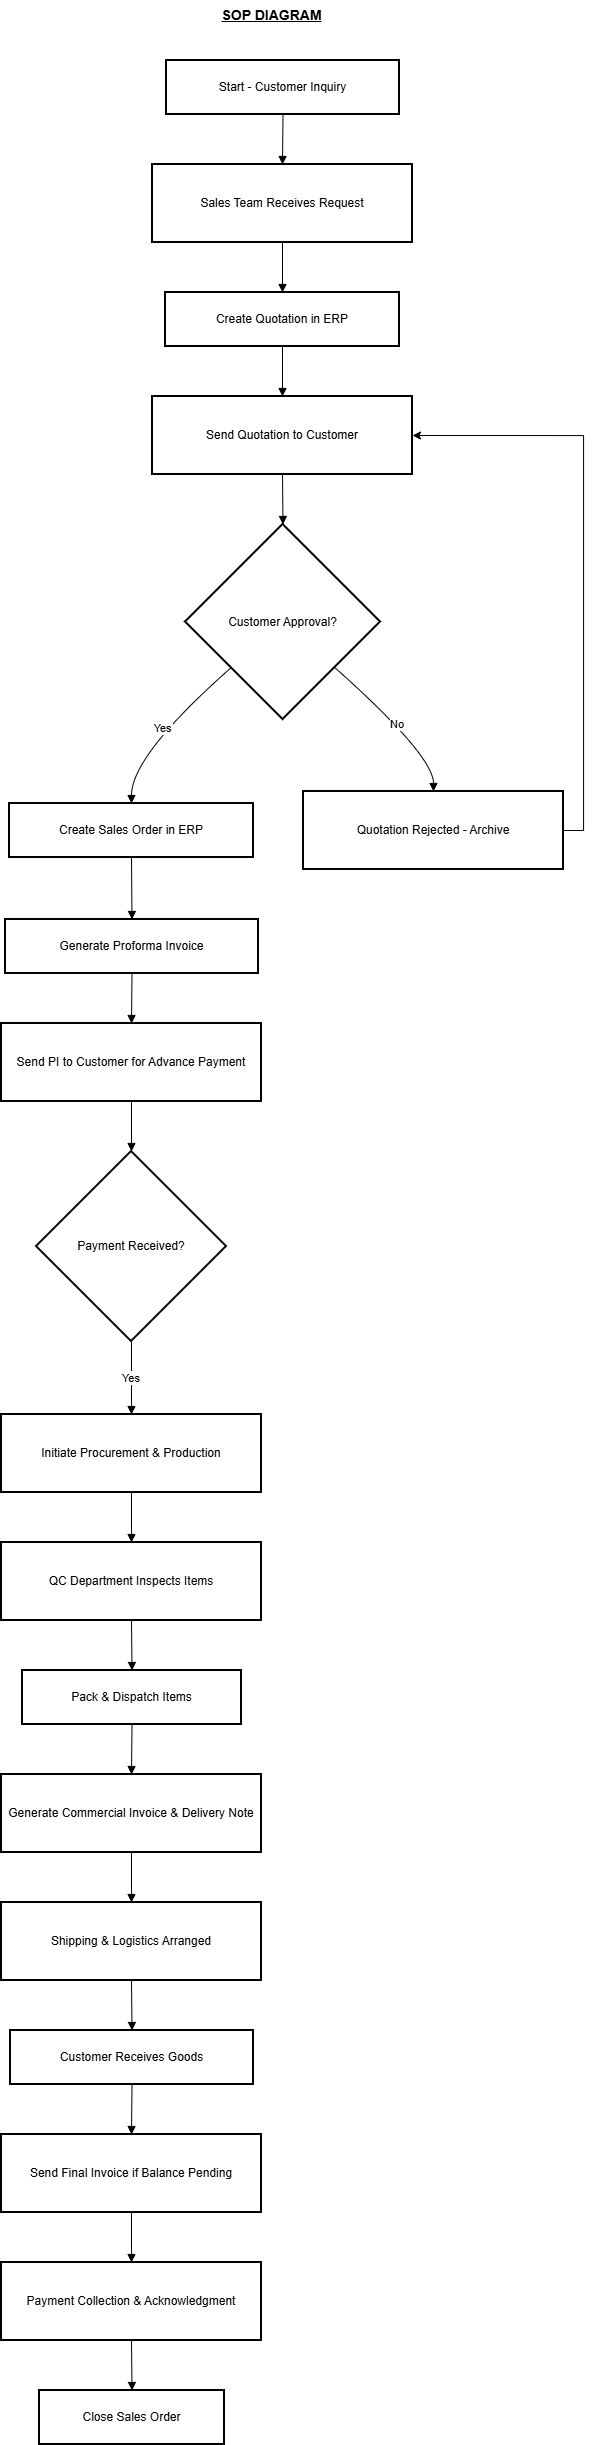

The diagram above was exported from draw.io. Its source (the exported page's mxGraphModel, read from the mxfile embedded in the PNG):
<mxGraphModel dx="1147" dy="2958" grid="1" gridSize="11" guides="1" tooltips="1" connect="1" arrows="1" fold="1" page="1" pageScale="1" pageWidth="827" pageHeight="1169" background="light-dark(#ffffff, #1b1d1e)" math="0" shadow="0">
  <root>
    <mxCell id="0" />
    <mxCell id="1" parent="0" />
    <mxCell id="RCMu8i3t2eVUf_TxVd1K-38" parent="1" style="whiteSpace=wrap;strokeWidth=2;" value="Start - Customer Inquiry" vertex="1">
      <mxGeometry height="54" width="233" x="265" y="-2080" as="geometry" />
    </mxCell>
    <mxCell id="RCMu8i3t2eVUf_TxVd1K-39" parent="1" style="whiteSpace=wrap;strokeWidth=2;" value="Sales Team Receives Request" vertex="1">
      <mxGeometry height="78" width="260" x="251" y="-1976" as="geometry" />
    </mxCell>
    <mxCell id="RCMu8i3t2eVUf_TxVd1K-40" parent="1" style="whiteSpace=wrap;strokeWidth=2;" value="Create Quotation in ERP" vertex="1">
      <mxGeometry height="54" width="234" x="264" y="-1848" as="geometry" />
    </mxCell>
    <mxCell id="RCMu8i3t2eVUf_TxVd1K-41" parent="1" style="whiteSpace=wrap;strokeWidth=2;" value="Send Quotation to Customer" vertex="1">
      <mxGeometry height="78" width="260" x="251" y="-1744" as="geometry" />
    </mxCell>
    <mxCell id="RCMu8i3t2eVUf_TxVd1K-42" parent="1" style="rhombus;strokeWidth=2;whiteSpace=wrap;" value="Customer Approval?" vertex="1">
      <mxGeometry height="195" width="195" x="284" y="-1616" as="geometry" />
    </mxCell>
    <mxCell id="RCMu8i3t2eVUf_TxVd1K-43" parent="1" style="whiteSpace=wrap;strokeWidth=2;" value="Create Sales Order in ERP" vertex="1">
      <mxGeometry height="54" width="244" x="108" y="-1337" as="geometry" />
    </mxCell>
    <mxCell id="RCMu8i3t2eVUf_TxVd1K-44" parent="1" style="whiteSpace=wrap;strokeWidth=2;" value="Generate Proforma Invoice" vertex="1">
      <mxGeometry height="54" width="253" x="104" y="-1221" as="geometry" />
    </mxCell>
    <mxCell id="RCMu8i3t2eVUf_TxVd1K-45" parent="1" style="whiteSpace=wrap;strokeWidth=2;" value="Send PI to Customer for Advance Payment" vertex="1">
      <mxGeometry height="78" width="260" x="100" y="-1117" as="geometry" />
    </mxCell>
    <mxCell id="RCMu8i3t2eVUf_TxVd1K-46" parent="1" style="rhombus;strokeWidth=2;whiteSpace=wrap;" value="Payment Received?" vertex="1">
      <mxGeometry height="190" width="190" x="135" y="-989" as="geometry" />
    </mxCell>
    <mxCell id="RCMu8i3t2eVUf_TxVd1K-47" parent="1" style="whiteSpace=wrap;strokeWidth=2;" value="Initiate Procurement &amp; Production" vertex="1">
      <mxGeometry height="78" width="260" x="100" y="-726" as="geometry" />
    </mxCell>
    <mxCell id="RCMu8i3t2eVUf_TxVd1K-48" parent="1" style="whiteSpace=wrap;strokeWidth=2;" value="QC Department Inspects Items" vertex="1">
      <mxGeometry height="78" width="260" x="100" y="-598" as="geometry" />
    </mxCell>
    <mxCell id="RCMu8i3t2eVUf_TxVd1K-49" parent="1" style="whiteSpace=wrap;strokeWidth=2;" value="Pack &amp; Dispatch Items" vertex="1">
      <mxGeometry height="54" width="219" x="121" y="-470" as="geometry" />
    </mxCell>
    <mxCell id="RCMu8i3t2eVUf_TxVd1K-50" parent="1" style="whiteSpace=wrap;strokeWidth=2;" value="Generate Commercial Invoice &amp; Delivery Note" vertex="1">
      <mxGeometry height="78" width="260" x="100" y="-366" as="geometry" />
    </mxCell>
    <mxCell id="RCMu8i3t2eVUf_TxVd1K-51" parent="1" style="whiteSpace=wrap;strokeWidth=2;" value="Shipping &amp; Logistics Arranged" vertex="1">
      <mxGeometry height="78" width="260" x="100" y="-238" as="geometry" />
    </mxCell>
    <mxCell id="RCMu8i3t2eVUf_TxVd1K-52" parent="1" style="whiteSpace=wrap;strokeWidth=2;" value="Customer Receives Goods" vertex="1">
      <mxGeometry height="54" width="243" x="109" y="-110" as="geometry" />
    </mxCell>
    <mxCell id="RCMu8i3t2eVUf_TxVd1K-53" parent="1" style="whiteSpace=wrap;strokeWidth=2;" value="Send Final Invoice if Balance Pending" vertex="1">
      <mxGeometry height="78" width="260" x="100" y="-6" as="geometry" />
    </mxCell>
    <mxCell id="RCMu8i3t2eVUf_TxVd1K-54" parent="1" style="whiteSpace=wrap;strokeWidth=2;" value="Payment Collection &amp; Acknowledgment" vertex="1">
      <mxGeometry height="78" width="260" x="100" y="122" as="geometry" />
    </mxCell>
    <mxCell id="RCMu8i3t2eVUf_TxVd1K-55" parent="1" style="whiteSpace=wrap;strokeWidth=2;" value="Close Sales Order" vertex="1">
      <mxGeometry height="54" width="185" x="138" y="250" as="geometry" />
    </mxCell>
    <mxCell id="BttGlAz_lStrNBYP3U6G-1" edge="1" parent="1" source="RCMu8i3t2eVUf_TxVd1K-56" style="edgeStyle=orthogonalEdgeStyle;rounded=0;orthogonalLoop=1;jettySize=auto;html=1;entryX=1;entryY=0.5;entryDx=0;entryDy=0;exitX=1;exitY=0.5;exitDx=0;exitDy=0;" target="RCMu8i3t2eVUf_TxVd1K-41">
      <mxGeometry relative="1" as="geometry" />
    </mxCell>
    <mxCell id="RCMu8i3t2eVUf_TxVd1K-56" parent="1" style="whiteSpace=wrap;strokeWidth=2;" value="Quotation Rejected - Archive" vertex="1">
      <mxGeometry height="78" width="260" x="402" y="-1349" as="geometry" />
    </mxCell>
    <mxCell id="RCMu8i3t2eVUf_TxVd1K-57" edge="1" parent="1" source="RCMu8i3t2eVUf_TxVd1K-38" style="curved=1;startArrow=none;endArrow=block;exitX=0.5;exitY=1;entryX=0.5;entryY=0;rounded=0;" target="RCMu8i3t2eVUf_TxVd1K-39" value="">
      <mxGeometry relative="1" as="geometry">
        <Array as="points" />
      </mxGeometry>
    </mxCell>
    <mxCell id="RCMu8i3t2eVUf_TxVd1K-58" edge="1" parent="1" source="RCMu8i3t2eVUf_TxVd1K-39" style="curved=1;startArrow=none;endArrow=block;exitX=0.5;exitY=1;entryX=0.5;entryY=0;rounded=0;" target="RCMu8i3t2eVUf_TxVd1K-40" value="">
      <mxGeometry relative="1" as="geometry">
        <Array as="points" />
      </mxGeometry>
    </mxCell>
    <mxCell id="RCMu8i3t2eVUf_TxVd1K-59" edge="1" parent="1" source="RCMu8i3t2eVUf_TxVd1K-40" style="curved=1;startArrow=none;endArrow=block;exitX=0.5;exitY=1;entryX=0.5;entryY=0;rounded=0;" target="RCMu8i3t2eVUf_TxVd1K-41" value="">
      <mxGeometry relative="1" as="geometry">
        <Array as="points" />
      </mxGeometry>
    </mxCell>
    <mxCell id="RCMu8i3t2eVUf_TxVd1K-60" edge="1" parent="1" source="RCMu8i3t2eVUf_TxVd1K-41" style="curved=1;startArrow=none;endArrow=block;exitX=0.5;exitY=1;entryX=0.5;entryY=0;rounded=0;" target="RCMu8i3t2eVUf_TxVd1K-42" value="">
      <mxGeometry relative="1" as="geometry">
        <Array as="points" />
      </mxGeometry>
    </mxCell>
    <mxCell id="RCMu8i3t2eVUf_TxVd1K-61" edge="1" parent="1" source="RCMu8i3t2eVUf_TxVd1K-42" style="curved=1;startArrow=none;endArrow=block;exitX=0;exitY=0.94;entryX=0.5;entryY=0.01;rounded=0;" target="RCMu8i3t2eVUf_TxVd1K-43" value="Yes">
      <mxGeometry relative="1" as="geometry">
        <Array as="points">
          <mxPoint x="230" y="-1385" />
        </Array>
      </mxGeometry>
    </mxCell>
    <mxCell id="RCMu8i3t2eVUf_TxVd1K-62" edge="1" parent="1" source="RCMu8i3t2eVUf_TxVd1K-43" style="curved=1;startArrow=none;endArrow=block;exitX=0.5;exitY=1.01;entryX=0.5;entryY=0.01;rounded=0;" target="RCMu8i3t2eVUf_TxVd1K-44" value="">
      <mxGeometry relative="1" as="geometry">
        <Array as="points" />
      </mxGeometry>
    </mxCell>
    <mxCell id="RCMu8i3t2eVUf_TxVd1K-63" edge="1" parent="1" source="RCMu8i3t2eVUf_TxVd1K-44" style="curved=1;startArrow=none;endArrow=block;exitX=0.5;exitY=1.01;entryX=0.5;entryY=0.01;rounded=0;" target="RCMu8i3t2eVUf_TxVd1K-45" value="">
      <mxGeometry relative="1" as="geometry">
        <Array as="points" />
      </mxGeometry>
    </mxCell>
    <mxCell id="RCMu8i3t2eVUf_TxVd1K-64" edge="1" parent="1" source="RCMu8i3t2eVUf_TxVd1K-45" style="curved=1;startArrow=none;endArrow=block;exitX=0.5;exitY=1.01;entryX=0.5;entryY=0;rounded=0;" target="RCMu8i3t2eVUf_TxVd1K-46" value="">
      <mxGeometry relative="1" as="geometry">
        <Array as="points" />
      </mxGeometry>
    </mxCell>
    <mxCell id="RCMu8i3t2eVUf_TxVd1K-65" edge="1" parent="1" source="RCMu8i3t2eVUf_TxVd1K-46" style="curved=1;startArrow=none;endArrow=block;exitX=0.5;exitY=1;entryX=0.5;entryY=0.01;rounded=0;" target="RCMu8i3t2eVUf_TxVd1K-47" value="Yes">
      <mxGeometry relative="1" as="geometry">
        <Array as="points" />
      </mxGeometry>
    </mxCell>
    <mxCell id="RCMu8i3t2eVUf_TxVd1K-66" edge="1" parent="1" source="RCMu8i3t2eVUf_TxVd1K-47" style="curved=1;startArrow=none;endArrow=block;exitX=0.5;exitY=1.01;entryX=0.5;entryY=0.01;rounded=0;" target="RCMu8i3t2eVUf_TxVd1K-48" value="">
      <mxGeometry relative="1" as="geometry">
        <Array as="points" />
      </mxGeometry>
    </mxCell>
    <mxCell id="RCMu8i3t2eVUf_TxVd1K-67" edge="1" parent="1" source="RCMu8i3t2eVUf_TxVd1K-48" style="curved=1;startArrow=none;endArrow=block;exitX=0.5;exitY=1.01;entryX=0.5;entryY=0.01;rounded=0;" target="RCMu8i3t2eVUf_TxVd1K-49" value="">
      <mxGeometry relative="1" as="geometry">
        <Array as="points" />
      </mxGeometry>
    </mxCell>
    <mxCell id="RCMu8i3t2eVUf_TxVd1K-68" edge="1" parent="1" source="RCMu8i3t2eVUf_TxVd1K-49" style="curved=1;startArrow=none;endArrow=block;exitX=0.5;exitY=1.01;entryX=0.5;entryY=0.01;rounded=0;" target="RCMu8i3t2eVUf_TxVd1K-50" value="">
      <mxGeometry relative="1" as="geometry">
        <Array as="points" />
      </mxGeometry>
    </mxCell>
    <mxCell id="RCMu8i3t2eVUf_TxVd1K-69" edge="1" parent="1" source="RCMu8i3t2eVUf_TxVd1K-50" style="curved=1;startArrow=none;endArrow=block;exitX=0.5;exitY=1.01;entryX=0.5;entryY=0.01;rounded=0;" target="RCMu8i3t2eVUf_TxVd1K-51" value="">
      <mxGeometry relative="1" as="geometry">
        <Array as="points" />
      </mxGeometry>
    </mxCell>
    <mxCell id="RCMu8i3t2eVUf_TxVd1K-70" edge="1" parent="1" source="RCMu8i3t2eVUf_TxVd1K-51" style="curved=1;startArrow=none;endArrow=block;exitX=0.5;exitY=1.01;entryX=0.5;entryY=0.01;rounded=0;" target="RCMu8i3t2eVUf_TxVd1K-52" value="">
      <mxGeometry relative="1" as="geometry">
        <Array as="points" />
      </mxGeometry>
    </mxCell>
    <mxCell id="RCMu8i3t2eVUf_TxVd1K-71" edge="1" parent="1" source="RCMu8i3t2eVUf_TxVd1K-52" style="curved=1;startArrow=none;endArrow=block;exitX=0.5;exitY=1.01;entryX=0.5;entryY=0.01;rounded=0;" target="RCMu8i3t2eVUf_TxVd1K-53" value="">
      <mxGeometry relative="1" as="geometry">
        <Array as="points" />
      </mxGeometry>
    </mxCell>
    <mxCell id="RCMu8i3t2eVUf_TxVd1K-72" edge="1" parent="1" source="RCMu8i3t2eVUf_TxVd1K-53" style="curved=1;startArrow=none;endArrow=block;exitX=0.5;exitY=1.01;entryX=0.5;entryY=0.01;rounded=0;" target="RCMu8i3t2eVUf_TxVd1K-54" value="">
      <mxGeometry relative="1" as="geometry">
        <Array as="points" />
      </mxGeometry>
    </mxCell>
    <mxCell id="RCMu8i3t2eVUf_TxVd1K-73" edge="1" parent="1" source="RCMu8i3t2eVUf_TxVd1K-54" style="curved=1;startArrow=none;endArrow=block;exitX=0.5;exitY=1.01;entryX=0.5;entryY=0.01;rounded=0;" target="RCMu8i3t2eVUf_TxVd1K-55" value="">
      <mxGeometry relative="1" as="geometry">
        <Array as="points" />
      </mxGeometry>
    </mxCell>
    <mxCell id="RCMu8i3t2eVUf_TxVd1K-74" edge="1" parent="1" source="RCMu8i3t2eVUf_TxVd1K-42" style="curved=1;startArrow=none;endArrow=block;exitX=1;exitY=0.94;entryX=0.5;entryY=0.01;rounded=0;" target="RCMu8i3t2eVUf_TxVd1K-56" value="No">
      <mxGeometry relative="1" as="geometry">
        <Array as="points">
          <mxPoint x="532" y="-1385" />
        </Array>
      </mxGeometry>
    </mxCell>
    <mxCell id="R-ZGXHnmolAnXcoLwxMH-1" parent="1" style="text;html=1;align=center;verticalAlign=middle;resizable=0;points=[];autosize=1;strokeColor=none;fillColor=none;" value="&lt;b&gt;&lt;font style=&quot;font-size: 14px;&quot;&gt;&lt;u&gt;SOP DIAGRAM&lt;/u&gt;&lt;/font&gt;&lt;/b&gt;" vertex="1">
      <mxGeometry height="30" width="120" x="310" y="-2140" as="geometry" />
    </mxCell>
  </root>
</mxGraphModel>